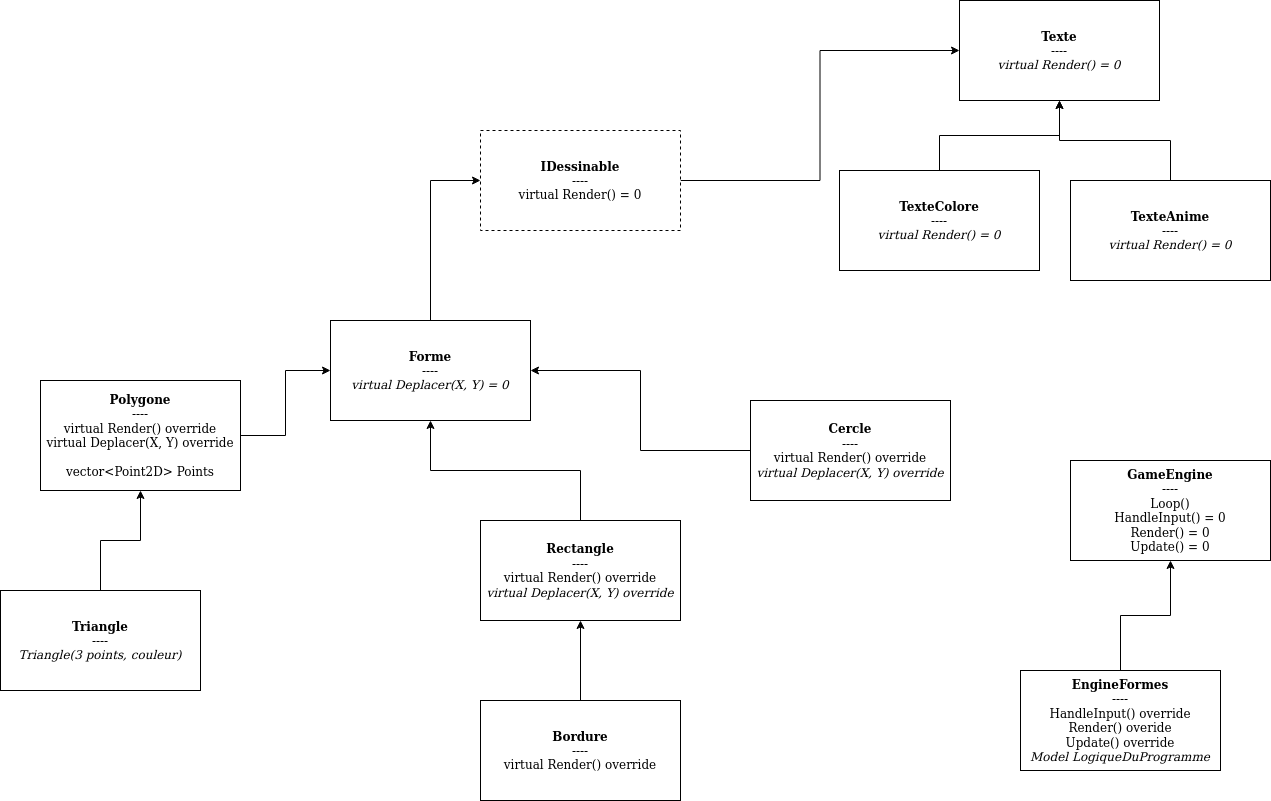

The diagram above was exported from draw.io. Its source (the exported page's mxGraphModel, read from the mxfile embedded in the PNG):
<mxGraphModel dx="1574" dy="2029" grid="1" gridSize="10" guides="1" tooltips="1" connect="1" arrows="1" fold="1" page="1" pageScale="1" pageWidth="827" pageHeight="1169" background="#FFFFFF" math="0" shadow="0">
  <root>
    <mxCell id="0" />
    <mxCell id="1" parent="0" />
    <mxCell id="62fQ8sqj4qNQAEi5QqTy-5" style="edgeStyle=orthogonalEdgeStyle;rounded=0;orthogonalLoop=1;jettySize=auto;html=1;" parent="1" source="62fQ8sqj4qNQAEi5QqTy-1" target="62fQ8sqj4qNQAEi5QqTy-4" edge="1">
      <mxGeometry relative="1" as="geometry" />
    </mxCell>
    <mxCell id="62fQ8sqj4qNQAEi5QqTy-1" value="&lt;div&gt;&lt;b&gt;Rectangle&lt;/b&gt;&lt;/div&gt;&lt;div&gt;----&lt;/div&gt;&lt;div&gt;virtual Render() override&lt;/div&gt;&lt;div&gt;&lt;i&gt;virtual Deplacer(X, Y) override&lt;/i&gt;&lt;/div&gt;" style="rounded=0;whiteSpace=wrap;html=1;" parent="1" vertex="1">
      <mxGeometry x="490" y="230" width="200" height="100" as="geometry" />
    </mxCell>
    <mxCell id="62fQ8sqj4qNQAEi5QqTy-3" style="edgeStyle=orthogonalEdgeStyle;rounded=0;orthogonalLoop=1;jettySize=auto;html=1;entryX=0.5;entryY=1;entryDx=0;entryDy=0;" parent="1" source="62fQ8sqj4qNQAEi5QqTy-2" target="62fQ8sqj4qNQAEi5QqTy-1" edge="1">
      <mxGeometry relative="1" as="geometry" />
    </mxCell>
    <mxCell id="62fQ8sqj4qNQAEi5QqTy-2" value="&lt;div&gt;&lt;b&gt;Bordure&lt;/b&gt;&lt;/div&gt;&lt;div&gt;----&lt;/div&gt;&lt;div&gt;virtual Render() override&lt;br&gt;&lt;/div&gt;" style="rounded=0;whiteSpace=wrap;html=1;" parent="1" vertex="1">
      <mxGeometry x="490" y="410" width="200" height="100" as="geometry" />
    </mxCell>
    <mxCell id="p33bhUJzoiA03uNpoq_t-18" style="edgeStyle=orthogonalEdgeStyle;rounded=0;orthogonalLoop=1;jettySize=auto;html=1;entryX=0;entryY=0.5;entryDx=0;entryDy=0;" edge="1" parent="1" source="62fQ8sqj4qNQAEi5QqTy-4" target="p33bhUJzoiA03uNpoq_t-17">
      <mxGeometry relative="1" as="geometry" />
    </mxCell>
    <mxCell id="62fQ8sqj4qNQAEi5QqTy-4" value="&lt;div&gt;&lt;b&gt;Forme&lt;/b&gt;&lt;/div&gt;&lt;div&gt;----&lt;/div&gt;&lt;div&gt;&lt;i&gt;virtual Deplacer(X, Y) = 0&lt;/i&gt;&lt;br&gt;&lt;/div&gt;" style="rounded=0;whiteSpace=wrap;html=1;" parent="1" vertex="1">
      <mxGeometry x="340" y="30" width="200" height="100" as="geometry" />
    </mxCell>
    <mxCell id="p33bhUJzoiA03uNpoq_t-15" style="edgeStyle=orthogonalEdgeStyle;rounded=0;orthogonalLoop=1;jettySize=auto;html=1;entryX=0.5;entryY=1;entryDx=0;entryDy=0;" edge="1" parent="1" source="62fQ8sqj4qNQAEi5QqTy-6" target="p33bhUJzoiA03uNpoq_t-13">
      <mxGeometry relative="1" as="geometry" />
    </mxCell>
    <mxCell id="62fQ8sqj4qNQAEi5QqTy-6" value="&lt;div&gt;&lt;b&gt;Triangle&lt;/b&gt;&lt;/div&gt;&lt;div&gt;----&lt;/div&gt;&lt;i&gt;Triangle(3 points, couleur)&lt;/i&gt;" style="rounded=0;whiteSpace=wrap;html=1;" parent="1" vertex="1">
      <mxGeometry x="10" y="300" width="200" height="100" as="geometry" />
    </mxCell>
    <mxCell id="p33bhUJzoiA03uNpoq_t-2" style="edgeStyle=orthogonalEdgeStyle;rounded=0;orthogonalLoop=1;jettySize=auto;html=1;entryX=1;entryY=0.5;entryDx=0;entryDy=0;" edge="1" parent="1" source="p33bhUJzoiA03uNpoq_t-1" target="62fQ8sqj4qNQAEi5QqTy-4">
      <mxGeometry relative="1" as="geometry" />
    </mxCell>
    <mxCell id="p33bhUJzoiA03uNpoq_t-1" value="&lt;div&gt;&lt;b&gt;Cercle&lt;/b&gt;&lt;/div&gt;&lt;div&gt;----&lt;/div&gt;&lt;div&gt;virtual Render() override&lt;/div&gt;&lt;div&gt;&lt;i&gt;virtual Deplacer(X, Y) override&lt;br&gt;&lt;/i&gt;&lt;/div&gt;" style="rounded=0;whiteSpace=wrap;html=1;" vertex="1" parent="1">
      <mxGeometry x="760" y="110" width="200" height="100" as="geometry" />
    </mxCell>
    <mxCell id="p33bhUJzoiA03uNpoq_t-3" value="&lt;div&gt;&lt;b&gt;GameEngine&lt;/b&gt;&lt;/div&gt;&lt;div&gt;----&lt;/div&gt;&lt;div&gt;Loop()&lt;/div&gt;&lt;div&gt;HandleInput() = 0&lt;/div&gt;&lt;div&gt;Render() = 0&lt;/div&gt;&lt;div&gt;Update() = 0&lt;br&gt;&lt;/div&gt;" style="rounded=0;whiteSpace=wrap;html=1;" vertex="1" parent="1">
      <mxGeometry x="1080" y="170" width="200" height="100" as="geometry" />
    </mxCell>
    <mxCell id="p33bhUJzoiA03uNpoq_t-6" style="edgeStyle=orthogonalEdgeStyle;rounded=0;orthogonalLoop=1;jettySize=auto;html=1;" edge="1" parent="1" source="p33bhUJzoiA03uNpoq_t-5" target="p33bhUJzoiA03uNpoq_t-3">
      <mxGeometry relative="1" as="geometry" />
    </mxCell>
    <mxCell id="p33bhUJzoiA03uNpoq_t-5" value="&lt;div&gt;&lt;b&gt;EngineFormes&lt;/b&gt;&lt;/div&gt;&lt;div&gt;----&lt;/div&gt;&lt;div&gt;HandleInput() override&lt;/div&gt;&lt;div&gt;Render() overide&lt;/div&gt;&lt;div&gt;Update() override&lt;/div&gt;&lt;div&gt;&lt;i&gt;Model LogiqueDuProgramme&lt;/i&gt;&lt;br&gt;&lt;/div&gt;" style="rounded=0;whiteSpace=wrap;html=1;" vertex="1" parent="1">
      <mxGeometry x="1030" y="380" width="200" height="100" as="geometry" />
    </mxCell>
    <mxCell id="p33bhUJzoiA03uNpoq_t-14" style="edgeStyle=orthogonalEdgeStyle;rounded=0;orthogonalLoop=1;jettySize=auto;html=1;entryX=0;entryY=0.5;entryDx=0;entryDy=0;" edge="1" parent="1" source="p33bhUJzoiA03uNpoq_t-13" target="62fQ8sqj4qNQAEi5QqTy-4">
      <mxGeometry relative="1" as="geometry" />
    </mxCell>
    <mxCell id="p33bhUJzoiA03uNpoq_t-13" value="&lt;div&gt;&lt;b&gt;Polygone&lt;/b&gt;&lt;/div&gt;&lt;div&gt;----&lt;/div&gt;&lt;div&gt;virtual Render() override&lt;/div&gt;&lt;div&gt;virtual Deplacer(X, Y) override&lt;/div&gt;&lt;div&gt;&lt;br&gt;&lt;/div&gt;&lt;div&gt;vector&amp;lt;Point2D&amp;gt; Points&lt;/div&gt;" style="rounded=0;whiteSpace=wrap;html=1;" vertex="1" parent="1">
      <mxGeometry x="50" y="90" width="200" height="110" as="geometry" />
    </mxCell>
    <mxCell id="p33bhUJzoiA03uNpoq_t-24" style="edgeStyle=orthogonalEdgeStyle;rounded=0;orthogonalLoop=1;jettySize=auto;html=1;entryX=0;entryY=0.5;entryDx=0;entryDy=0;" edge="1" parent="1" source="p33bhUJzoiA03uNpoq_t-17" target="p33bhUJzoiA03uNpoq_t-19">
      <mxGeometry relative="1" as="geometry" />
    </mxCell>
    <mxCell id="p33bhUJzoiA03uNpoq_t-17" value="&lt;div&gt;&lt;b&gt;IDessinable&lt;/b&gt;&lt;/div&gt;&lt;div&gt;----&lt;/div&gt;&lt;div&gt;virtual Render() = 0&lt;br&gt;&lt;/div&gt;" style="rounded=0;whiteSpace=wrap;html=1;dashed=1;" vertex="1" parent="1">
      <mxGeometry x="490" y="-160" width="200" height="100" as="geometry" />
    </mxCell>
    <mxCell id="p33bhUJzoiA03uNpoq_t-19" value="&lt;div&gt;&lt;b&gt;Texte&lt;/b&gt;&lt;/div&gt;&lt;div&gt;----&lt;/div&gt;&lt;div&gt;&lt;i&gt;virtual Render() = 0&lt;/i&gt;&lt;/div&gt;" style="rounded=0;whiteSpace=wrap;html=1;" vertex="1" parent="1">
      <mxGeometry x="969" y="-290" width="200" height="100" as="geometry" />
    </mxCell>
    <mxCell id="p33bhUJzoiA03uNpoq_t-23" style="edgeStyle=orthogonalEdgeStyle;rounded=0;orthogonalLoop=1;jettySize=auto;html=1;entryX=0.5;entryY=1;entryDx=0;entryDy=0;" edge="1" parent="1" source="p33bhUJzoiA03uNpoq_t-20" target="p33bhUJzoiA03uNpoq_t-19">
      <mxGeometry relative="1" as="geometry" />
    </mxCell>
    <mxCell id="p33bhUJzoiA03uNpoq_t-20" value="&lt;div&gt;&lt;b&gt;TexteAnime&lt;/b&gt;&lt;/div&gt;&lt;div&gt;----&lt;/div&gt;&lt;div&gt;&lt;i&gt;virtual Render() = 0&lt;/i&gt;&lt;/div&gt;" style="rounded=0;whiteSpace=wrap;html=1;" vertex="1" parent="1">
      <mxGeometry x="1080" y="-110" width="200" height="100" as="geometry" />
    </mxCell>
    <mxCell id="p33bhUJzoiA03uNpoq_t-22" style="edgeStyle=orthogonalEdgeStyle;rounded=0;orthogonalLoop=1;jettySize=auto;html=1;entryX=0.5;entryY=1;entryDx=0;entryDy=0;" edge="1" parent="1" source="p33bhUJzoiA03uNpoq_t-21" target="p33bhUJzoiA03uNpoq_t-19">
      <mxGeometry relative="1" as="geometry" />
    </mxCell>
    <mxCell id="p33bhUJzoiA03uNpoq_t-21" value="&lt;div&gt;&lt;b&gt;TexteColore&lt;/b&gt;&lt;/div&gt;&lt;div&gt;----&lt;/div&gt;&lt;div&gt;&lt;i&gt;virtual Render() = 0&lt;/i&gt;&lt;/div&gt;" style="rounded=0;whiteSpace=wrap;html=1;" vertex="1" parent="1">
      <mxGeometry x="849" y="-120" width="200" height="100" as="geometry" />
    </mxCell>
  </root>
</mxGraphModel>